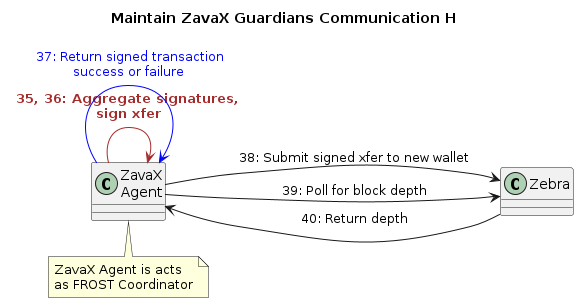

The diagram above was rendered by PlantUML. Its source (embedded in the PNG):
@startuml
left to right direction
title Maintain ZavaX Guardians Communication H

class "ZavaX\nAgent" as ZA
class "Zebra" as Z

note bottom of ZA 
    ZavaX Agent is acts
    as FROST Coordinator
end note

ZA -down-> ZA #brown : <color:brown> **35, 36: Aggregate signatures, **\n**<color:brown>sign xfer**
ZA -down-> ZA #blue : <color:blue> 37: Return signed transaction\n<color:blue>success or failure 

ZA -down-> Z: 38: Submit signed xfer to new wallet

ZA -down-> Z: 39: Poll for block depth
Z -up-> ZA: 40: Return depth

@enduml